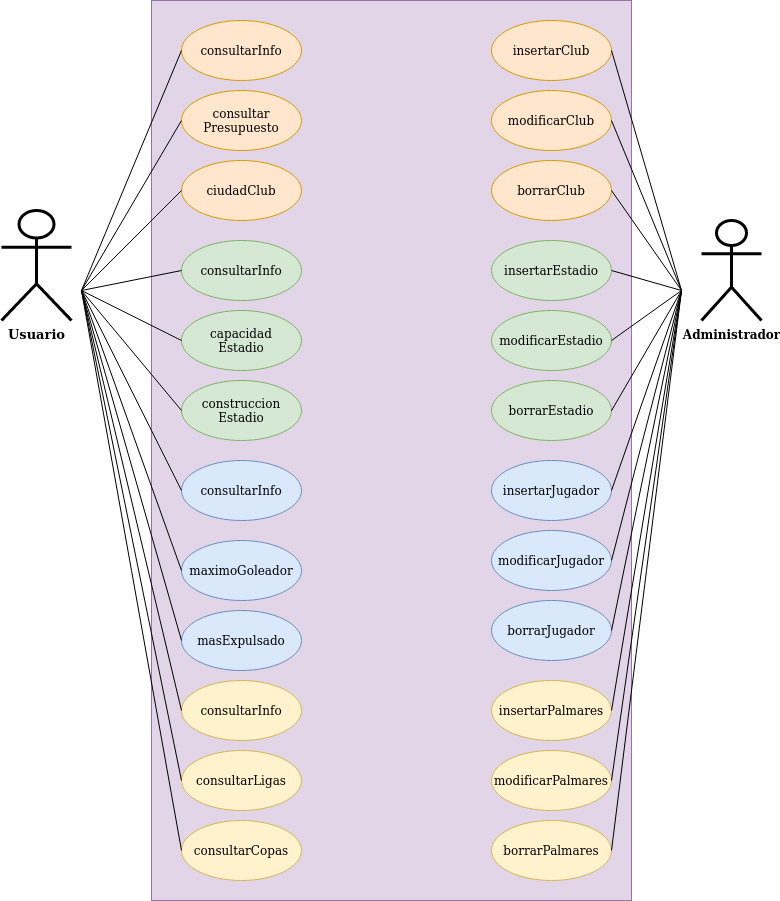

The diagram above was exported from draw.io. Its source (the exported page's mxGraphModel, read from the mxfile embedded in the PNG):
<mxGraphModel dx="2031" dy="890" grid="1" gridSize="10" guides="1" tooltips="1" connect="1" arrows="1" fold="1" page="1" pageScale="1" pageWidth="827" pageHeight="1169" math="0" shadow="0">
  <root>
    <mxCell id="0" />
    <mxCell id="1" parent="0" />
    <mxCell id="yOWwyI8SOwQE9YmmGALT-1" value="" style="rounded=0;whiteSpace=wrap;html=1;fillColor=#e1d5e7;strokeColor=#9673a6;" parent="1" vertex="1">
      <mxGeometry x="190" y="30" width="480" height="900" as="geometry" />
    </mxCell>
    <mxCell id="yOWwyI8SOwQE9YmmGALT-2" value="&lt;div style=&quot;font-size: 13px&quot;&gt;&lt;font style=&quot;font-size: 13px&quot;&gt;&lt;span&gt;Usuario&lt;/span&gt;&lt;/font&gt;&lt;/div&gt;&lt;div style=&quot;font-size: 13px&quot;&gt;&lt;font style=&quot;font-size: 13px&quot;&gt;&lt;span&gt;&lt;br&gt;&lt;/span&gt;&lt;/font&gt;&lt;/div&gt;" style="shape=umlActor;verticalLabelPosition=bottom;verticalAlign=top;html=1;outlineConnect=0;fontStyle=1;shadow=0;sketch=0;strokeWidth=3;" parent="1" vertex="1">
      <mxGeometry x="40" y="240" width="70" height="110" as="geometry" />
    </mxCell>
    <mxCell id="yOWwyI8SOwQE9YmmGALT-5" value="consultarInfo" style="ellipse;whiteSpace=wrap;html=1;fillColor=#ffe6cc;strokeColor=#d79b00;" parent="1" vertex="1">
      <mxGeometry x="220" y="50" width="120" height="60" as="geometry" />
    </mxCell>
    <mxCell id="yOWwyI8SOwQE9YmmGALT-6" value="&lt;div&gt;consultar&lt;/div&gt;&lt;div&gt;Presupuesto&lt;/div&gt;" style="ellipse;whiteSpace=wrap;html=1;fillColor=#ffe6cc;strokeColor=#d79b00;" parent="1" vertex="1">
      <mxGeometry x="220" y="120" width="120" height="60" as="geometry" />
    </mxCell>
    <mxCell id="yOWwyI8SOwQE9YmmGALT-7" value="ciudadClub" style="ellipse;whiteSpace=wrap;html=1;fillColor=#ffe6cc;strokeColor=#d79b00;" parent="1" vertex="1">
      <mxGeometry x="220" y="190" width="120" height="60" as="geometry" />
    </mxCell>
    <mxCell id="yOWwyI8SOwQE9YmmGALT-9" value="&lt;div&gt;capacidad&lt;/div&gt;&lt;div&gt;Estadio&lt;/div&gt;" style="ellipse;whiteSpace=wrap;html=1;fillColor=#d5e8d4;strokeColor=#82b366;" parent="1" vertex="1">
      <mxGeometry x="220" y="340" width="120" height="60" as="geometry" />
    </mxCell>
    <mxCell id="yOWwyI8SOwQE9YmmGALT-12" value="consultarInfo" style="ellipse;whiteSpace=wrap;html=1;fillColor=#d5e8d4;strokeColor=#82b366;" parent="1" vertex="1">
      <mxGeometry x="220" y="270" width="120" height="60" as="geometry" />
    </mxCell>
    <mxCell id="yOWwyI8SOwQE9YmmGALT-13" value="construccion&lt;br&gt;&lt;div&gt;Estadio&lt;/div&gt;" style="ellipse;whiteSpace=wrap;html=1;fillColor=#d5e8d4;strokeColor=#82b366;" parent="1" vertex="1">
      <mxGeometry x="220" y="410" width="120" height="60" as="geometry" />
    </mxCell>
    <mxCell id="yOWwyI8SOwQE9YmmGALT-14" value="consultarInfo" style="ellipse;whiteSpace=wrap;html=1;fillColor=#fff2cc;strokeColor=#d6b656;" parent="1" vertex="1">
      <mxGeometry x="220" y="710" width="120" height="60" as="geometry" />
    </mxCell>
    <mxCell id="yOWwyI8SOwQE9YmmGALT-15" value="consultarLigas" style="ellipse;whiteSpace=wrap;html=1;fillColor=#fff2cc;strokeColor=#d6b656;" parent="1" vertex="1">
      <mxGeometry x="220" y="780" width="120" height="60" as="geometry" />
    </mxCell>
    <mxCell id="yOWwyI8SOwQE9YmmGALT-16" value="consultarCopas" style="ellipse;whiteSpace=wrap;html=1;fillColor=#fff2cc;strokeColor=#d6b656;" parent="1" vertex="1">
      <mxGeometry x="220" y="850" width="120" height="60" as="geometry" />
    </mxCell>
    <mxCell id="yOWwyI8SOwQE9YmmGALT-17" value="consultarInfo" style="ellipse;whiteSpace=wrap;html=1;fillColor=#dae8fc;strokeColor=#6c8ebf;" parent="1" vertex="1">
      <mxGeometry x="220" y="490" width="120" height="60" as="geometry" />
    </mxCell>
    <mxCell id="yOWwyI8SOwQE9YmmGALT-18" value="maximoGoleador" style="ellipse;whiteSpace=wrap;html=1;fillColor=#dae8fc;strokeColor=#6c8ebf;" parent="1" vertex="1">
      <mxGeometry x="220" y="570" width="120" height="60" as="geometry" />
    </mxCell>
    <mxCell id="yOWwyI8SOwQE9YmmGALT-19" value="masExpulsado" style="ellipse;whiteSpace=wrap;html=1;fillColor=#dae8fc;strokeColor=#6c8ebf;" parent="1" vertex="1">
      <mxGeometry x="220" y="640" width="120" height="60" as="geometry" />
    </mxCell>
    <mxCell id="yOWwyI8SOwQE9YmmGALT-20" value="" style="endArrow=none;html=1;exitX=0;exitY=0.5;exitDx=0;exitDy=0;" parent="1" source="yOWwyI8SOwQE9YmmGALT-5" edge="1">
      <mxGeometry width="50" height="50" relative="1" as="geometry">
        <mxPoint x="430" y="400" as="sourcePoint" />
        <mxPoint x="120" y="320" as="targetPoint" />
      </mxGeometry>
    </mxCell>
    <mxCell id="yOWwyI8SOwQE9YmmGALT-21" value="" style="endArrow=none;html=1;exitX=0;exitY=0.5;exitDx=0;exitDy=0;" parent="1" source="yOWwyI8SOwQE9YmmGALT-6" edge="1">
      <mxGeometry width="50" height="50" relative="1" as="geometry">
        <mxPoint x="230" y="90" as="sourcePoint" />
        <mxPoint x="120" y="320" as="targetPoint" />
      </mxGeometry>
    </mxCell>
    <mxCell id="yOWwyI8SOwQE9YmmGALT-22" value="" style="endArrow=none;html=1;exitX=0;exitY=0.5;exitDx=0;exitDy=0;" parent="1" source="yOWwyI8SOwQE9YmmGALT-7" edge="1">
      <mxGeometry width="50" height="50" relative="1" as="geometry">
        <mxPoint x="240" y="100" as="sourcePoint" />
        <mxPoint x="120" y="320" as="targetPoint" />
      </mxGeometry>
    </mxCell>
    <mxCell id="yOWwyI8SOwQE9YmmGALT-23" value="" style="endArrow=none;html=1;exitX=0;exitY=0.5;exitDx=0;exitDy=0;" parent="1" source="yOWwyI8SOwQE9YmmGALT-12" edge="1">
      <mxGeometry width="50" height="50" relative="1" as="geometry">
        <mxPoint x="250" y="110" as="sourcePoint" />
        <mxPoint x="120" y="320" as="targetPoint" />
      </mxGeometry>
    </mxCell>
    <mxCell id="yOWwyI8SOwQE9YmmGALT-24" value="" style="endArrow=none;html=1;exitX=0;exitY=0.5;exitDx=0;exitDy=0;" parent="1" source="yOWwyI8SOwQE9YmmGALT-9" edge="1">
      <mxGeometry width="50" height="50" relative="1" as="geometry">
        <mxPoint x="260" y="120" as="sourcePoint" />
        <mxPoint x="120" y="320" as="targetPoint" />
      </mxGeometry>
    </mxCell>
    <mxCell id="yOWwyI8SOwQE9YmmGALT-25" value="" style="endArrow=none;html=1;exitX=0;exitY=0.5;exitDx=0;exitDy=0;" parent="1" source="yOWwyI8SOwQE9YmmGALT-13" edge="1">
      <mxGeometry width="50" height="50" relative="1" as="geometry">
        <mxPoint x="230" y="380" as="sourcePoint" />
        <mxPoint x="120" y="320" as="targetPoint" />
      </mxGeometry>
    </mxCell>
    <mxCell id="yOWwyI8SOwQE9YmmGALT-26" value="" style="endArrow=none;html=1;exitX=0;exitY=0.5;exitDx=0;exitDy=0;" parent="1" source="yOWwyI8SOwQE9YmmGALT-17" edge="1">
      <mxGeometry width="50" height="50" relative="1" as="geometry">
        <mxPoint x="240" y="390" as="sourcePoint" />
        <mxPoint x="120" y="320" as="targetPoint" />
      </mxGeometry>
    </mxCell>
    <mxCell id="yOWwyI8SOwQE9YmmGALT-27" value="" style="endArrow=none;html=1;exitX=0;exitY=0.5;exitDx=0;exitDy=0;" parent="1" source="yOWwyI8SOwQE9YmmGALT-18" edge="1">
      <mxGeometry width="50" height="50" relative="1" as="geometry">
        <mxPoint x="250" y="400" as="sourcePoint" />
        <mxPoint x="120" y="320" as="targetPoint" />
      </mxGeometry>
    </mxCell>
    <mxCell id="yOWwyI8SOwQE9YmmGALT-28" value="" style="endArrow=none;html=1;exitX=0;exitY=0.5;exitDx=0;exitDy=0;" parent="1" source="yOWwyI8SOwQE9YmmGALT-19" edge="1">
      <mxGeometry width="50" height="50" relative="1" as="geometry">
        <mxPoint x="260" y="410" as="sourcePoint" />
        <mxPoint x="120" y="320" as="targetPoint" />
      </mxGeometry>
    </mxCell>
    <mxCell id="yOWwyI8SOwQE9YmmGALT-29" value="" style="endArrow=none;html=1;exitX=0;exitY=0.5;exitDx=0;exitDy=0;" parent="1" source="yOWwyI8SOwQE9YmmGALT-14" edge="1">
      <mxGeometry width="50" height="50" relative="1" as="geometry">
        <mxPoint x="270" y="420" as="sourcePoint" />
        <mxPoint x="120" y="320" as="targetPoint" />
      </mxGeometry>
    </mxCell>
    <mxCell id="yOWwyI8SOwQE9YmmGALT-31" value="" style="endArrow=none;html=1;exitX=0;exitY=0.5;exitDx=0;exitDy=0;" parent="1" source="yOWwyI8SOwQE9YmmGALT-15" edge="1">
      <mxGeometry width="50" height="50" relative="1" as="geometry">
        <mxPoint x="230" y="750" as="sourcePoint" />
        <mxPoint x="120" y="320" as="targetPoint" />
      </mxGeometry>
    </mxCell>
    <mxCell id="yOWwyI8SOwQE9YmmGALT-33" value="" style="endArrow=none;html=1;exitX=0;exitY=0.5;exitDx=0;exitDy=0;" parent="1" source="yOWwyI8SOwQE9YmmGALT-16" edge="1">
      <mxGeometry width="50" height="50" relative="1" as="geometry">
        <mxPoint x="230" y="820" as="sourcePoint" />
        <mxPoint x="120" y="320" as="targetPoint" />
      </mxGeometry>
    </mxCell>
    <mxCell id="yOWwyI8SOwQE9YmmGALT-36" value="Administrador" style="shape=umlActor;verticalLabelPosition=bottom;verticalAlign=top;html=1;outlineConnect=0;fontStyle=1;shadow=0;sketch=0;strokeWidth=3;" parent="1" vertex="1">
      <mxGeometry x="740" y="250" width="60" height="100" as="geometry" />
    </mxCell>
    <mxCell id="yOWwyI8SOwQE9YmmGALT-37" value="insertarClub" style="ellipse;whiteSpace=wrap;html=1;fillColor=#ffe6cc;strokeColor=#d79b00;" parent="1" vertex="1">
      <mxGeometry x="530" y="50" width="120" height="60" as="geometry" />
    </mxCell>
    <mxCell id="yOWwyI8SOwQE9YmmGALT-44" value="modificarClub" style="ellipse;whiteSpace=wrap;html=1;fillColor=#ffe6cc;strokeColor=#d79b00;" parent="1" vertex="1">
      <mxGeometry x="530" y="120" width="120" height="60" as="geometry" />
    </mxCell>
    <mxCell id="yOWwyI8SOwQE9YmmGALT-45" value="borrarClub" style="ellipse;whiteSpace=wrap;html=1;fillColor=#ffe6cc;strokeColor=#d79b00;" parent="1" vertex="1">
      <mxGeometry x="530" y="190" width="120" height="60" as="geometry" />
    </mxCell>
    <mxCell id="yOWwyI8SOwQE9YmmGALT-46" value="insertarEstadio" style="ellipse;whiteSpace=wrap;html=1;fillColor=#d5e8d4;strokeColor=#82b366;" parent="1" vertex="1">
      <mxGeometry x="530" y="270" width="120" height="60" as="geometry" />
    </mxCell>
    <mxCell id="yOWwyI8SOwQE9YmmGALT-47" value="modificarEstadio" style="ellipse;whiteSpace=wrap;html=1;fillColor=#d5e8d4;strokeColor=#82b366;" parent="1" vertex="1">
      <mxGeometry x="530" y="340" width="120" height="60" as="geometry" />
    </mxCell>
    <mxCell id="yOWwyI8SOwQE9YmmGALT-48" value="borrarEstadio" style="ellipse;whiteSpace=wrap;html=1;fillColor=#d5e8d4;strokeColor=#82b366;" parent="1" vertex="1">
      <mxGeometry x="530" y="410" width="120" height="60" as="geometry" />
    </mxCell>
    <mxCell id="yOWwyI8SOwQE9YmmGALT-49" value="insertarJugador" style="ellipse;whiteSpace=wrap;html=1;fillColor=#dae8fc;strokeColor=#6c8ebf;" parent="1" vertex="1">
      <mxGeometry x="530" y="490" width="120" height="60" as="geometry" />
    </mxCell>
    <mxCell id="yOWwyI8SOwQE9YmmGALT-50" value="modificarJugador" style="ellipse;whiteSpace=wrap;html=1;fillColor=#dae8fc;strokeColor=#6c8ebf;" parent="1" vertex="1">
      <mxGeometry x="530" y="560" width="120" height="60" as="geometry" />
    </mxCell>
    <mxCell id="yOWwyI8SOwQE9YmmGALT-51" value="borrarJugador" style="ellipse;whiteSpace=wrap;html=1;fillColor=#dae8fc;strokeColor=#6c8ebf;" parent="1" vertex="1">
      <mxGeometry x="530" y="630" width="120" height="60" as="geometry" />
    </mxCell>
    <mxCell id="yOWwyI8SOwQE9YmmGALT-52" value="insertarPalmares" style="ellipse;whiteSpace=wrap;html=1;fillColor=#fff2cc;strokeColor=#d6b656;" parent="1" vertex="1">
      <mxGeometry x="530" y="710" width="120" height="60" as="geometry" />
    </mxCell>
    <mxCell id="yOWwyI8SOwQE9YmmGALT-53" value="modificarPalmares" style="ellipse;whiteSpace=wrap;html=1;fillColor=#fff2cc;strokeColor=#d6b656;" parent="1" vertex="1">
      <mxGeometry x="530" y="780" width="120" height="60" as="geometry" />
    </mxCell>
    <mxCell id="yOWwyI8SOwQE9YmmGALT-54" value="borrarPalmares" style="ellipse;whiteSpace=wrap;html=1;fillColor=#fff2cc;strokeColor=#d6b656;" parent="1" vertex="1">
      <mxGeometry x="530" y="850" width="120" height="60" as="geometry" />
    </mxCell>
    <mxCell id="yOWwyI8SOwQE9YmmGALT-56" value="" style="endArrow=none;html=1;exitX=1;exitY=0.5;exitDx=0;exitDy=0;" parent="1" source="yOWwyI8SOwQE9YmmGALT-37" edge="1">
      <mxGeometry width="50" height="50" relative="1" as="geometry">
        <mxPoint x="770" y="150" as="sourcePoint" />
        <mxPoint x="720" y="320" as="targetPoint" />
      </mxGeometry>
    </mxCell>
    <mxCell id="yOWwyI8SOwQE9YmmGALT-57" value="" style="endArrow=none;html=1;exitX=1;exitY=0.5;exitDx=0;exitDy=0;" parent="1" source="yOWwyI8SOwQE9YmmGALT-44" edge="1">
      <mxGeometry width="50" height="50" relative="1" as="geometry">
        <mxPoint x="660" y="90" as="sourcePoint" />
        <mxPoint x="720" y="320" as="targetPoint" />
      </mxGeometry>
    </mxCell>
    <mxCell id="yOWwyI8SOwQE9YmmGALT-58" value="" style="endArrow=none;html=1;exitX=1;exitY=0.5;exitDx=0;exitDy=0;" parent="1" source="yOWwyI8SOwQE9YmmGALT-45" edge="1">
      <mxGeometry width="50" height="50" relative="1" as="geometry">
        <mxPoint x="660" y="160" as="sourcePoint" />
        <mxPoint x="720" y="320" as="targetPoint" />
      </mxGeometry>
    </mxCell>
    <mxCell id="yOWwyI8SOwQE9YmmGALT-59" value="" style="endArrow=none;html=1;exitX=1;exitY=0.5;exitDx=0;exitDy=0;" parent="1" source="yOWwyI8SOwQE9YmmGALT-46" edge="1">
      <mxGeometry width="50" height="50" relative="1" as="geometry">
        <mxPoint x="660" y="230" as="sourcePoint" />
        <mxPoint x="720" y="320" as="targetPoint" />
      </mxGeometry>
    </mxCell>
    <mxCell id="yOWwyI8SOwQE9YmmGALT-60" value="" style="endArrow=none;html=1;exitX=1;exitY=0.5;exitDx=0;exitDy=0;" parent="1" source="yOWwyI8SOwQE9YmmGALT-47" edge="1">
      <mxGeometry width="50" height="50" relative="1" as="geometry">
        <mxPoint x="660" y="310" as="sourcePoint" />
        <mxPoint x="720" y="320" as="targetPoint" />
      </mxGeometry>
    </mxCell>
    <mxCell id="yOWwyI8SOwQE9YmmGALT-61" value="" style="endArrow=none;html=1;exitX=0.958;exitY=0.456;exitDx=0;exitDy=0;exitPerimeter=0;" parent="1" source="yOWwyI8SOwQE9YmmGALT-1" edge="1">
      <mxGeometry width="50" height="50" relative="1" as="geometry">
        <mxPoint x="660" y="380" as="sourcePoint" />
        <mxPoint x="720" y="320" as="targetPoint" />
      </mxGeometry>
    </mxCell>
    <mxCell id="yOWwyI8SOwQE9YmmGALT-62" value="" style="endArrow=none;html=1;exitX=1;exitY=0.5;exitDx=0;exitDy=0;" parent="1" source="yOWwyI8SOwQE9YmmGALT-49" edge="1">
      <mxGeometry width="50" height="50" relative="1" as="geometry">
        <mxPoint x="659.8400000000001" y="450.4000000000001" as="sourcePoint" />
        <mxPoint x="720" y="320" as="targetPoint" />
      </mxGeometry>
    </mxCell>
    <mxCell id="yOWwyI8SOwQE9YmmGALT-63" value="" style="endArrow=none;html=1;exitX=1;exitY=0.5;exitDx=0;exitDy=0;" parent="1" source="yOWwyI8SOwQE9YmmGALT-50" edge="1">
      <mxGeometry width="50" height="50" relative="1" as="geometry">
        <mxPoint x="660" y="530" as="sourcePoint" />
        <mxPoint x="720" y="320" as="targetPoint" />
      </mxGeometry>
    </mxCell>
    <mxCell id="yOWwyI8SOwQE9YmmGALT-64" value="" style="endArrow=none;html=1;exitX=1;exitY=0.5;exitDx=0;exitDy=0;" parent="1" source="yOWwyI8SOwQE9YmmGALT-51" edge="1">
      <mxGeometry width="50" height="50" relative="1" as="geometry">
        <mxPoint x="660" y="600" as="sourcePoint" />
        <mxPoint x="720" y="320" as="targetPoint" />
      </mxGeometry>
    </mxCell>
    <mxCell id="yOWwyI8SOwQE9YmmGALT-65" value="" style="endArrow=none;html=1;exitX=1;exitY=0.5;exitDx=0;exitDy=0;" parent="1" source="yOWwyI8SOwQE9YmmGALT-52" edge="1">
      <mxGeometry width="50" height="50" relative="1" as="geometry">
        <mxPoint x="660" y="670" as="sourcePoint" />
        <mxPoint x="720" y="320" as="targetPoint" />
      </mxGeometry>
    </mxCell>
    <mxCell id="yOWwyI8SOwQE9YmmGALT-66" value="" style="endArrow=none;html=1;exitX=1;exitY=0.5;exitDx=0;exitDy=0;" parent="1" source="yOWwyI8SOwQE9YmmGALT-53" edge="1">
      <mxGeometry width="50" height="50" relative="1" as="geometry">
        <mxPoint x="660" y="750" as="sourcePoint" />
        <mxPoint x="720" y="320" as="targetPoint" />
      </mxGeometry>
    </mxCell>
    <mxCell id="yOWwyI8SOwQE9YmmGALT-67" value="" style="endArrow=none;html=1;exitX=1;exitY=0.5;exitDx=0;exitDy=0;" parent="1" source="yOWwyI8SOwQE9YmmGALT-54" edge="1">
      <mxGeometry width="50" height="50" relative="1" as="geometry">
        <mxPoint x="660" y="820" as="sourcePoint" />
        <mxPoint x="720" y="320" as="targetPoint" />
      </mxGeometry>
    </mxCell>
  </root>
</mxGraphModel>